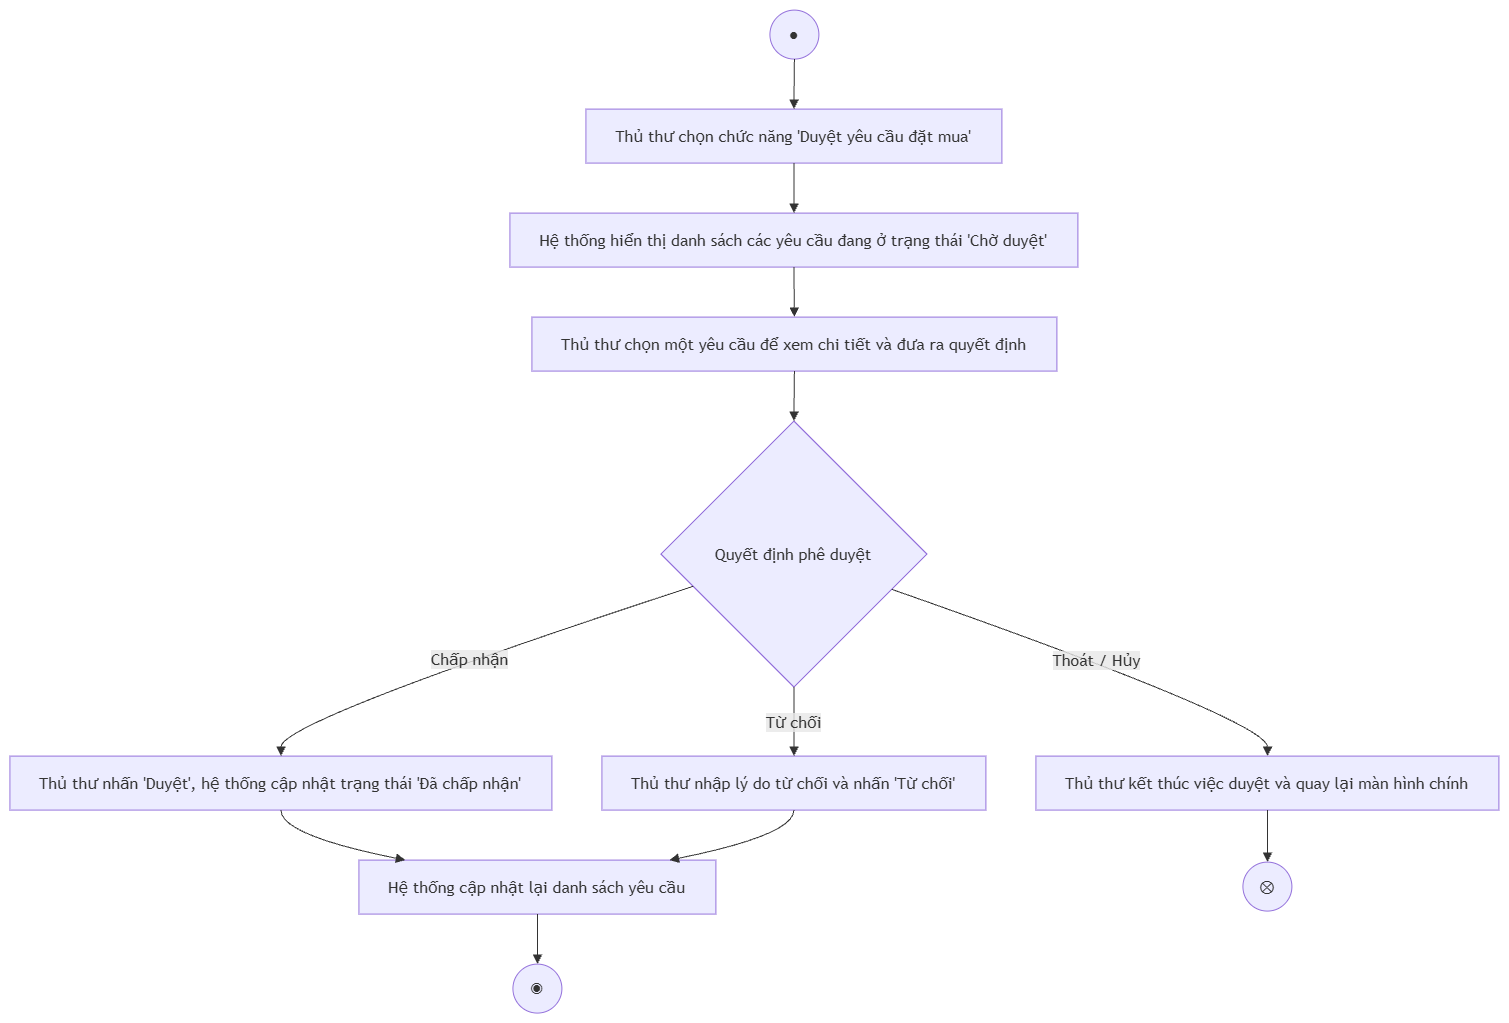

The diagram above was exported from draw.io. Its source (the exported page's mxGraphModel, read from the mxfile embedded in the PNG):
<mxGraphModel dx="1717" dy="878" grid="1" gridSize="10" guides="1" tooltips="1" connect="1" arrows="1" fold="1" page="1" pageScale="1" pageWidth="827" pageHeight="1169" math="0" shadow="0">
  <root>
    <mxCell id="0" />
    <mxCell id="1" parent="0" />
    <UserObject label="" mermaidData="{&#10;  &quot;data&quot;: &quot;flowchart TD\n    %% Nút bắt đầu\n    Start((●)) --&gt; A1\n\n    %% Luồng chính\n    A1[\&quot;Thủ thư chọn chức năng 'Duyệt yêu cầu đặt mua'\&quot;] --&gt; A2[\&quot;Hệ thống hiển thị danh sách các yêu cầu đang ở trạng thái 'Chờ duyệt'\&quot;]\n    A2 --&gt; A3[\&quot;Thủ thư chọn một yêu cầu để xem chi tiết và đưa ra quyết định\&quot;]\n    A3 --&gt; D1{\&quot;Quyết định phê duyệt\&quot;}\n\n    %% Điểm rẽ nhánh\n    D1 -- \&quot;Chấp nhận\&quot; --&gt; B1[\&quot;Thủ thư nhấn 'Duyệt', hệ thống cập nhật trạng thái 'Đã chấp nhận'\&quot;]\n    B1 --&gt; B3[\&quot;Hệ thống cập nhật lại danh sách yêu cầu\&quot;]\n    B3 --&gt; End((◉))\n\n    D1 -- \&quot;Từ chối\&quot; --&gt; B2[\&quot;Thủ thư nhập lý do từ chối và nhấn 'Từ chối'\&quot;]\n    B2 --&gt; B3\n\n    D1 -- \&quot;Thoát / Hủy\&quot; --&gt; B4[\&quot;Thủ thư kết thúc việc duyệt và quay lại màn hình chính\&quot;]\n    B4 --&gt; FlowEnd((⊗))&quot;,&#10;  &quot;config&quot;: null&#10;}" id="tlM9CUnxvJKnbbqwpoKt-299">
      <mxCell connectable="0" parent="1" style="group;transparentBounds=1;editIcon=1;lockedGroup=0;groupPadding=10;" vertex="1">
        <mxGeometry as="geometry" />
      </mxCell>
    </UserObject>
    <UserObject label="●" mermaidId="n:Start" mermaidBaseStyle="ellipse;html=1;aspect=fixed;strokeWidth=1;whiteSpace=wrap;fillColor=light-dark(#ECECFF,#1f2020);strokeColor=light-dark(#9370DB,#cccccc);fontColor=light-dark(#333333,#cccccc);fontFamily=Trebuchet MS,Verdana,Arial,sans-serif;fontSize=16;" mermaidBaseValue="●" id="tlM9CUnxvJKnbbqwpoKt-300">
      <mxCell parent="tlM9CUnxvJKnbbqwpoKt-299" style="ellipse;html=1;aspect=fixed;strokeWidth=1;whiteSpace=wrap;fillColor=light-dark(#ECECFF,#1f2020);strokeColor=light-dark(#9370DB,#cccccc);fontColor=light-dark(#333333,#cccccc);fontFamily=Trebuchet MS,Verdana,Arial,sans-serif;fontSize=16;" vertex="1">
        <mxGeometry height="49" width="49" x="790" y="40" as="geometry" />
      </mxCell>
    </UserObject>
    <UserObject label="Thủ thư chọn chức năng 'Duyệt yêu cầu đặt mua'" mermaidId="n:A1" mermaidBaseStyle="html=1;whiteSpace=wrap;strokeWidth=1;fillColor=light-dark(#ECECFF,#1f2020);strokeColor=light-dark(#9370DB,#cccccc);fontColor=light-dark(#333333,#cccccc);fontFamily=Trebuchet MS,Verdana,Arial,sans-serif;fontSize=16;" mermaidBaseValue="Thủ thư chọn chức năng 'Duyệt yêu cầu đặt mua'" id="tlM9CUnxvJKnbbqwpoKt-301">
      <mxCell parent="tlM9CUnxvJKnbbqwpoKt-299" style="html=1;whiteSpace=wrap;strokeWidth=1;fillColor=light-dark(#ECECFF,#1f2020);strokeColor=light-dark(#9370DB,#cccccc);fontColor=light-dark(#333333,#cccccc);fontFamily=Trebuchet MS,Verdana,Arial,sans-serif;fontSize=16;" vertex="1">
        <mxGeometry height="54" width="416" x="606" y="139" as="geometry" />
      </mxCell>
    </UserObject>
    <UserObject label="Hệ thống hiển thị danh sách các yêu cầu đang ở trạng thái 'Chờ duyệt'" mermaidId="n:A2" mermaidBaseStyle="html=1;whiteSpace=wrap;strokeWidth=1;fillColor=light-dark(#ECECFF,#1f2020);strokeColor=light-dark(#9370DB,#cccccc);fontColor=light-dark(#333333,#cccccc);fontFamily=Trebuchet MS,Verdana,Arial,sans-serif;fontSize=16;" mermaidBaseValue="Hệ thống hiển thị danh sách các yêu cầu đang ở trạng thái 'Chờ duyệt'" id="tlM9CUnxvJKnbbqwpoKt-302">
      <mxCell parent="tlM9CUnxvJKnbbqwpoKt-299" style="html=1;whiteSpace=wrap;strokeWidth=1;fillColor=light-dark(#ECECFF,#1f2020);strokeColor=light-dark(#9370DB,#cccccc);fontColor=light-dark(#333333,#cccccc);fontFamily=Trebuchet MS,Verdana,Arial,sans-serif;fontSize=16;" vertex="1">
        <mxGeometry height="54" width="568" x="530" y="243" as="geometry" />
      </mxCell>
    </UserObject>
    <UserObject label="Thủ thư chọn một yêu cầu để xem chi tiết và đưa ra quyết định" mermaidId="n:A3" mermaidBaseStyle="html=1;whiteSpace=wrap;strokeWidth=1;fillColor=light-dark(#ECECFF,#1f2020);strokeColor=light-dark(#9370DB,#cccccc);fontColor=light-dark(#333333,#cccccc);fontFamily=Trebuchet MS,Verdana,Arial,sans-serif;fontSize=16;" mermaidBaseValue="Thủ thư chọn một yêu cầu để xem chi tiết và đưa ra quyết định" id="tlM9CUnxvJKnbbqwpoKt-303">
      <mxCell parent="tlM9CUnxvJKnbbqwpoKt-299" style="html=1;whiteSpace=wrap;strokeWidth=1;fillColor=light-dark(#ECECFF,#1f2020);strokeColor=light-dark(#9370DB,#cccccc);fontColor=light-dark(#333333,#cccccc);fontFamily=Trebuchet MS,Verdana,Arial,sans-serif;fontSize=16;" vertex="1">
        <mxGeometry height="54" width="525" x="552" y="347" as="geometry" />
      </mxCell>
    </UserObject>
    <UserObject label="Quyết định phê duyệt" mermaidId="n:D1" mermaidBaseStyle="rhombus;html=1;strokeWidth=1;whiteSpace=wrap;fillColor=light-dark(#ECECFF,#1f2020);strokeColor=light-dark(#9370DB,#cccccc);fontColor=light-dark(#333333,#cccccc);fontFamily=Trebuchet MS,Verdana,Arial,sans-serif;fontSize=16;" mermaidBaseValue="Quyết định phê duyệt" id="tlM9CUnxvJKnbbqwpoKt-304">
      <mxCell parent="tlM9CUnxvJKnbbqwpoKt-299" style="rhombus;html=1;strokeWidth=1;whiteSpace=wrap;fillColor=light-dark(#ECECFF,#1f2020);strokeColor=light-dark(#9370DB,#cccccc);fontColor=light-dark(#333333,#cccccc);fontFamily=Trebuchet MS,Verdana,Arial,sans-serif;fontSize=16;" vertex="1">
        <mxGeometry height="266" width="266" x="681" y="451" as="geometry" />
      </mxCell>
    </UserObject>
    <UserObject label="Thủ thư nhấn 'Duyệt', hệ thống cập nhật trạng thái 'Đã chấp nhận'" mermaidId="n:B1" mermaidBaseStyle="html=1;whiteSpace=wrap;strokeWidth=1;fillColor=light-dark(#ECECFF,#1f2020);strokeColor=light-dark(#9370DB,#cccccc);fontColor=light-dark(#333333,#cccccc);fontFamily=Trebuchet MS,Verdana,Arial,sans-serif;fontSize=16;" mermaidBaseValue="Thủ thư nhấn 'Duyệt', hệ thống cập nhật trạng thái 'Đã chấp nhận'" id="tlM9CUnxvJKnbbqwpoKt-305">
      <mxCell parent="tlM9CUnxvJKnbbqwpoKt-299" style="html=1;whiteSpace=wrap;strokeWidth=1;fillColor=light-dark(#ECECFF,#1f2020);strokeColor=light-dark(#9370DB,#cccccc);fontColor=light-dark(#333333,#cccccc);fontFamily=Trebuchet MS,Verdana,Arial,sans-serif;fontSize=16;" vertex="1">
        <mxGeometry height="54" width="542" x="30" y="786" as="geometry" />
      </mxCell>
    </UserObject>
    <UserObject label="Hệ thống cập nhật lại danh sách yêu cầu" mermaidId="n:B3" mermaidBaseStyle="html=1;whiteSpace=wrap;strokeWidth=1;fillColor=light-dark(#ECECFF,#1f2020);strokeColor=light-dark(#9370DB,#cccccc);fontColor=light-dark(#333333,#cccccc);fontFamily=Trebuchet MS,Verdana,Arial,sans-serif;fontSize=16;" mermaidBaseValue="Hệ thống cập nhật lại danh sách yêu cầu" id="tlM9CUnxvJKnbbqwpoKt-306">
      <mxCell parent="tlM9CUnxvJKnbbqwpoKt-299" style="html=1;whiteSpace=wrap;strokeWidth=1;fillColor=light-dark(#ECECFF,#1f2020);strokeColor=light-dark(#9370DB,#cccccc);fontColor=light-dark(#333333,#cccccc);fontFamily=Trebuchet MS,Verdana,Arial,sans-serif;fontSize=16;" vertex="1">
        <mxGeometry height="54" width="357" x="379" y="890" as="geometry" />
      </mxCell>
    </UserObject>
    <UserObject label="◉" mermaidId="n:End" mermaidBaseStyle="ellipse;html=1;aspect=fixed;strokeWidth=1;whiteSpace=wrap;fillColor=light-dark(#ECECFF,#1f2020);strokeColor=light-dark(#9370DB,#cccccc);fontColor=light-dark(#333333,#cccccc);fontFamily=Trebuchet MS,Verdana,Arial,sans-serif;fontSize=16;" mermaidBaseValue="◉" id="tlM9CUnxvJKnbbqwpoKt-307">
      <mxCell parent="tlM9CUnxvJKnbbqwpoKt-299" style="ellipse;html=1;aspect=fixed;strokeWidth=1;whiteSpace=wrap;fillColor=light-dark(#ECECFF,#1f2020);strokeColor=light-dark(#9370DB,#cccccc);fontColor=light-dark(#333333,#cccccc);fontFamily=Trebuchet MS,Verdana,Arial,sans-serif;fontSize=16;" vertex="1">
        <mxGeometry height="49" width="49" x="533" y="994" as="geometry" />
      </mxCell>
    </UserObject>
    <UserObject label="Thủ thư nhập lý do từ chối và nhấn 'Từ chối'" mermaidId="n:B2" mermaidBaseStyle="html=1;whiteSpace=wrap;strokeWidth=1;fillColor=light-dark(#ECECFF,#1f2020);strokeColor=light-dark(#9370DB,#cccccc);fontColor=light-dark(#333333,#cccccc);fontFamily=Trebuchet MS,Verdana,Arial,sans-serif;fontSize=16;" mermaidBaseValue="Thủ thư nhập lý do từ chối và nhấn 'Từ chối'" id="tlM9CUnxvJKnbbqwpoKt-308">
      <mxCell parent="tlM9CUnxvJKnbbqwpoKt-299" style="html=1;whiteSpace=wrap;strokeWidth=1;fillColor=light-dark(#ECECFF,#1f2020);strokeColor=light-dark(#9370DB,#cccccc);fontColor=light-dark(#333333,#cccccc);fontFamily=Trebuchet MS,Verdana,Arial,sans-serif;fontSize=16;" vertex="1">
        <mxGeometry height="54" width="384" x="622" y="786" as="geometry" />
      </mxCell>
    </UserObject>
    <UserObject label="Thủ thư kết thúc việc duyệt và quay lại màn hình chính" mermaidId="n:B4" mermaidBaseStyle="html=1;whiteSpace=wrap;strokeWidth=1;fillColor=light-dark(#ECECFF,#1f2020);strokeColor=light-dark(#9370DB,#cccccc);fontColor=light-dark(#333333,#cccccc);fontFamily=Trebuchet MS,Verdana,Arial,sans-serif;fontSize=16;" mermaidBaseValue="Thủ thư kết thúc việc duyệt và quay lại màn hình chính" id="tlM9CUnxvJKnbbqwpoKt-309">
      <mxCell parent="tlM9CUnxvJKnbbqwpoKt-299" style="html=1;whiteSpace=wrap;strokeWidth=1;fillColor=light-dark(#ECECFF,#1f2020);strokeColor=light-dark(#9370DB,#cccccc);fontColor=light-dark(#333333,#cccccc);fontFamily=Trebuchet MS,Verdana,Arial,sans-serif;fontSize=16;" vertex="1">
        <mxGeometry height="54" width="463" x="1056" y="786" as="geometry" />
      </mxCell>
    </UserObject>
    <UserObject label="⊗" mermaidId="n:FlowEnd" mermaidBaseStyle="ellipse;html=1;aspect=fixed;strokeWidth=1;whiteSpace=wrap;fillColor=light-dark(#ECECFF,#1f2020);strokeColor=light-dark(#9370DB,#cccccc);fontColor=light-dark(#333333,#cccccc);fontFamily=Trebuchet MS,Verdana,Arial,sans-serif;fontSize=16;" mermaidBaseValue="⊗" id="tlM9CUnxvJKnbbqwpoKt-310">
      <mxCell parent="tlM9CUnxvJKnbbqwpoKt-299" style="ellipse;html=1;aspect=fixed;strokeWidth=1;whiteSpace=wrap;fillColor=light-dark(#ECECFF,#1f2020);strokeColor=light-dark(#9370DB,#cccccc);fontColor=light-dark(#333333,#cccccc);fontFamily=Trebuchet MS,Verdana,Arial,sans-serif;fontSize=16;" vertex="1">
        <mxGeometry height="49" width="49" x="1263" y="892" as="geometry" />
      </mxCell>
    </UserObject>
    <UserObject label="" mermaidId="e:Start-&gt;A1#0" mermaidBaseStyle="curved=1;startArrow=none;endArrow=block;endSize=7;strokeColor=light-dark(#333333,#cccccc);exitX=0.49;exitY=1;entryX=0.5;entryY=0;" mermaidBaseValue="" id="tlM9CUnxvJKnbbqwpoKt-311">
      <mxCell edge="1" parent="tlM9CUnxvJKnbbqwpoKt-299" source="tlM9CUnxvJKnbbqwpoKt-300" style="curved=1;startArrow=none;endArrow=block;endSize=7;strokeColor=light-dark(#333333,#cccccc);exitX=0.49;exitY=1;entryX=0.5;entryY=0;rounded=0;" target="tlM9CUnxvJKnbbqwpoKt-301">
        <mxGeometry relative="1" as="geometry">
          <Array as="points" />
        </mxGeometry>
      </mxCell>
    </UserObject>
    <UserObject label="" mermaidId="e:A1-&gt;A2#0" mermaidBaseStyle="curved=1;startArrow=none;endArrow=block;endSize=7;strokeColor=light-dark(#333333,#cccccc);exitX=0.5;exitY=1;entryX=0.5;entryY=0;" mermaidBaseValue="" id="tlM9CUnxvJKnbbqwpoKt-312">
      <mxCell edge="1" parent="tlM9CUnxvJKnbbqwpoKt-299" source="tlM9CUnxvJKnbbqwpoKt-301" style="curved=1;startArrow=none;endArrow=block;endSize=7;strokeColor=light-dark(#333333,#cccccc);exitX=0.5;exitY=1;entryX=0.5;entryY=0;rounded=0;" target="tlM9CUnxvJKnbbqwpoKt-302">
        <mxGeometry relative="1" as="geometry">
          <Array as="points" />
        </mxGeometry>
      </mxCell>
    </UserObject>
    <UserObject label="" mermaidId="e:A2-&gt;A3#0" mermaidBaseStyle="curved=1;startArrow=none;endArrow=block;endSize=7;strokeColor=light-dark(#333333,#cccccc);exitX=0.5;exitY=1;entryX=0.5;entryY=0;" mermaidBaseValue="" id="tlM9CUnxvJKnbbqwpoKt-313">
      <mxCell edge="1" parent="tlM9CUnxvJKnbbqwpoKt-299" source="tlM9CUnxvJKnbbqwpoKt-302" style="curved=1;startArrow=none;endArrow=block;endSize=7;strokeColor=light-dark(#333333,#cccccc);exitX=0.5;exitY=1;entryX=0.5;entryY=0;rounded=0;" target="tlM9CUnxvJKnbbqwpoKt-303">
        <mxGeometry relative="1" as="geometry">
          <Array as="points" />
        </mxGeometry>
      </mxCell>
    </UserObject>
    <UserObject label="" mermaidId="e:A3-&gt;D1#0" mermaidBaseStyle="curved=1;startArrow=none;endArrow=block;endSize=7;strokeColor=light-dark(#333333,#cccccc);exitX=0.5;exitY=1;entryX=0.5;entryY=0;" mermaidBaseValue="" id="tlM9CUnxvJKnbbqwpoKt-314">
      <mxCell edge="1" parent="tlM9CUnxvJKnbbqwpoKt-299" source="tlM9CUnxvJKnbbqwpoKt-303" style="curved=1;startArrow=none;endArrow=block;endSize=7;strokeColor=light-dark(#333333,#cccccc);exitX=0.5;exitY=1;entryX=0.5;entryY=0;rounded=0;" target="tlM9CUnxvJKnbbqwpoKt-304">
        <mxGeometry relative="1" as="geometry">
          <Array as="points" />
        </mxGeometry>
      </mxCell>
    </UserObject>
    <UserObject label="Chấp nhận" mermaidId="e:D1-&gt;B1#0" mermaidBaseStyle="curved=1;startArrow=none;endArrow=block;endSize=7;strokeColor=light-dark(#333333,#cccccc);html=1;fontSize=16;labelBackgroundColor=light-dark(#E8E8E88D,#2a2a2a8D);fontFamily=Trebuchet MS,Verdana,Arial,sans-serif;fontColor=light-dark(#333333,#cccccc);exitX=0;exitY=0.66;entryX=0.5;entryY=0;" mermaidBaseValue="Chấp nhận" id="tlM9CUnxvJKnbbqwpoKt-315">
      <mxCell edge="1" parent="tlM9CUnxvJKnbbqwpoKt-299" source="tlM9CUnxvJKnbbqwpoKt-304" style="curved=1;startArrow=none;endArrow=block;endSize=7;strokeColor=light-dark(#333333,#cccccc);html=1;fontSize=16;labelBackgroundColor=light-dark(#E8E8E88D,#2a2a2a8D);fontFamily=Trebuchet MS,Verdana,Arial,sans-serif;fontColor=light-dark(#333333,#cccccc);exitX=0;exitY=0.66;entryX=0.5;entryY=0;rounded=0;" target="tlM9CUnxvJKnbbqwpoKt-305">
        <mxGeometry relative="1" as="geometry">
          <Array as="points">
            <mxPoint x="301" y="751" />
          </Array>
        </mxGeometry>
      </mxCell>
    </UserObject>
    <UserObject label="" mermaidId="e:B1-&gt;B3#0" mermaidBaseStyle="curved=1;startArrow=none;endArrow=block;endSize=7;strokeColor=light-dark(#333333,#cccccc);exitX=0.5;exitY=1;entryX=0.13;entryY=0;" mermaidBaseValue="" id="tlM9CUnxvJKnbbqwpoKt-316">
      <mxCell edge="1" parent="tlM9CUnxvJKnbbqwpoKt-299" source="tlM9CUnxvJKnbbqwpoKt-305" style="curved=1;startArrow=none;endArrow=block;endSize=7;strokeColor=light-dark(#333333,#cccccc);exitX=0.5;exitY=1;entryX=0.13;entryY=0;rounded=0;" target="tlM9CUnxvJKnbbqwpoKt-306">
        <mxGeometry relative="1" as="geometry">
          <Array as="points">
            <mxPoint x="301" y="865" />
          </Array>
        </mxGeometry>
      </mxCell>
    </UserObject>
    <UserObject label="" mermaidId="e:B3-&gt;End#0" mermaidBaseStyle="curved=1;startArrow=none;endArrow=block;endSize=7;strokeColor=light-dark(#333333,#cccccc);exitX=0.5;exitY=1;entryX=0.51;entryY=0;" mermaidBaseValue="" id="tlM9CUnxvJKnbbqwpoKt-317">
      <mxCell edge="1" parent="tlM9CUnxvJKnbbqwpoKt-299" source="tlM9CUnxvJKnbbqwpoKt-306" style="curved=1;startArrow=none;endArrow=block;endSize=7;strokeColor=light-dark(#333333,#cccccc);exitX=0.5;exitY=1;entryX=0.51;entryY=0;rounded=0;" target="tlM9CUnxvJKnbbqwpoKt-307">
        <mxGeometry relative="1" as="geometry">
          <Array as="points" />
        </mxGeometry>
      </mxCell>
    </UserObject>
    <UserObject label="Từ chối" mermaidId="e:D1-&gt;B2#0" mermaidBaseStyle="curved=1;startArrow=none;endArrow=block;endSize=7;strokeColor=light-dark(#333333,#cccccc);html=1;fontSize=16;labelBackgroundColor=light-dark(#E8E8E88D,#2a2a2a8D);fontFamily=Trebuchet MS,Verdana,Arial,sans-serif;fontColor=light-dark(#333333,#cccccc);exitX=0.5;exitY=1;entryX=0.5;entryY=0;" mermaidBaseValue="Từ chối" id="tlM9CUnxvJKnbbqwpoKt-318">
      <mxCell edge="1" parent="tlM9CUnxvJKnbbqwpoKt-299" source="tlM9CUnxvJKnbbqwpoKt-304" style="curved=1;startArrow=none;endArrow=block;endSize=7;strokeColor=light-dark(#333333,#cccccc);html=1;fontSize=16;labelBackgroundColor=light-dark(#E8E8E88D,#2a2a2a8D);fontFamily=Trebuchet MS,Verdana,Arial,sans-serif;fontColor=light-dark(#333333,#cccccc);exitX=0.5;exitY=1;entryX=0.5;entryY=0;rounded=0;" target="tlM9CUnxvJKnbbqwpoKt-308">
        <mxGeometry relative="1" as="geometry">
          <Array as="points" />
        </mxGeometry>
      </mxCell>
    </UserObject>
    <UserObject label="" mermaidId="e:B2-&gt;B3#0" mermaidBaseStyle="curved=1;startArrow=none;endArrow=block;endSize=7;strokeColor=light-dark(#333333,#cccccc);exitX=0.5;exitY=1;entryX=0.87;entryY=0;" mermaidBaseValue="" id="tlM9CUnxvJKnbbqwpoKt-319">
      <mxCell edge="1" parent="tlM9CUnxvJKnbbqwpoKt-299" source="tlM9CUnxvJKnbbqwpoKt-308" style="curved=1;startArrow=none;endArrow=block;endSize=7;strokeColor=light-dark(#333333,#cccccc);exitX=0.5;exitY=1;entryX=0.87;entryY=0;rounded=0;" target="tlM9CUnxvJKnbbqwpoKt-306">
        <mxGeometry relative="1" as="geometry">
          <Array as="points">
            <mxPoint x="814" y="865" />
          </Array>
        </mxGeometry>
      </mxCell>
    </UserObject>
    <UserObject label="Thoát / Hủy" mermaidId="e:D1-&gt;B4#0" mermaidBaseStyle="curved=1;startArrow=none;endArrow=block;endSize=7;strokeColor=light-dark(#333333,#cccccc);html=1;fontSize=16;labelBackgroundColor=light-dark(#E8E8E88D,#2a2a2a8D);fontFamily=Trebuchet MS,Verdana,Arial,sans-serif;fontColor=light-dark(#333333,#cccccc);exitX=1;exitY=0.68;entryX=0.5;entryY=0;" mermaidBaseValue="Thoát / Hủy" id="tlM9CUnxvJKnbbqwpoKt-320">
      <mxCell edge="1" parent="tlM9CUnxvJKnbbqwpoKt-299" source="tlM9CUnxvJKnbbqwpoKt-304" style="curved=1;startArrow=none;endArrow=block;endSize=7;strokeColor=light-dark(#333333,#cccccc);html=1;fontSize=16;labelBackgroundColor=light-dark(#E8E8E88D,#2a2a2a8D);fontFamily=Trebuchet MS,Verdana,Arial,sans-serif;fontColor=light-dark(#333333,#cccccc);exitX=1;exitY=0.68;entryX=0.5;entryY=0;rounded=0;" target="tlM9CUnxvJKnbbqwpoKt-309">
        <mxGeometry relative="1" as="geometry">
          <Array as="points">
            <mxPoint x="1288" y="751" />
          </Array>
        </mxGeometry>
      </mxCell>
    </UserObject>
    <UserObject label="" mermaidId="e:B4-&gt;FlowEnd#0" mermaidBaseStyle="curved=1;startArrow=none;endArrow=block;endSize=7;strokeColor=light-dark(#333333,#cccccc);exitX=0.5;exitY=1;entryX=0.51;entryY=0;" mermaidBaseValue="" id="tlM9CUnxvJKnbbqwpoKt-321">
      <mxCell edge="1" parent="tlM9CUnxvJKnbbqwpoKt-299" source="tlM9CUnxvJKnbbqwpoKt-309" style="curved=1;startArrow=none;endArrow=block;endSize=7;strokeColor=light-dark(#333333,#cccccc);exitX=0.5;exitY=1;entryX=0.51;entryY=0;rounded=0;" target="tlM9CUnxvJKnbbqwpoKt-310">
        <mxGeometry relative="1" as="geometry">
          <Array as="points" />
        </mxGeometry>
      </mxCell>
    </UserObject>
  </root>
</mxGraphModel>